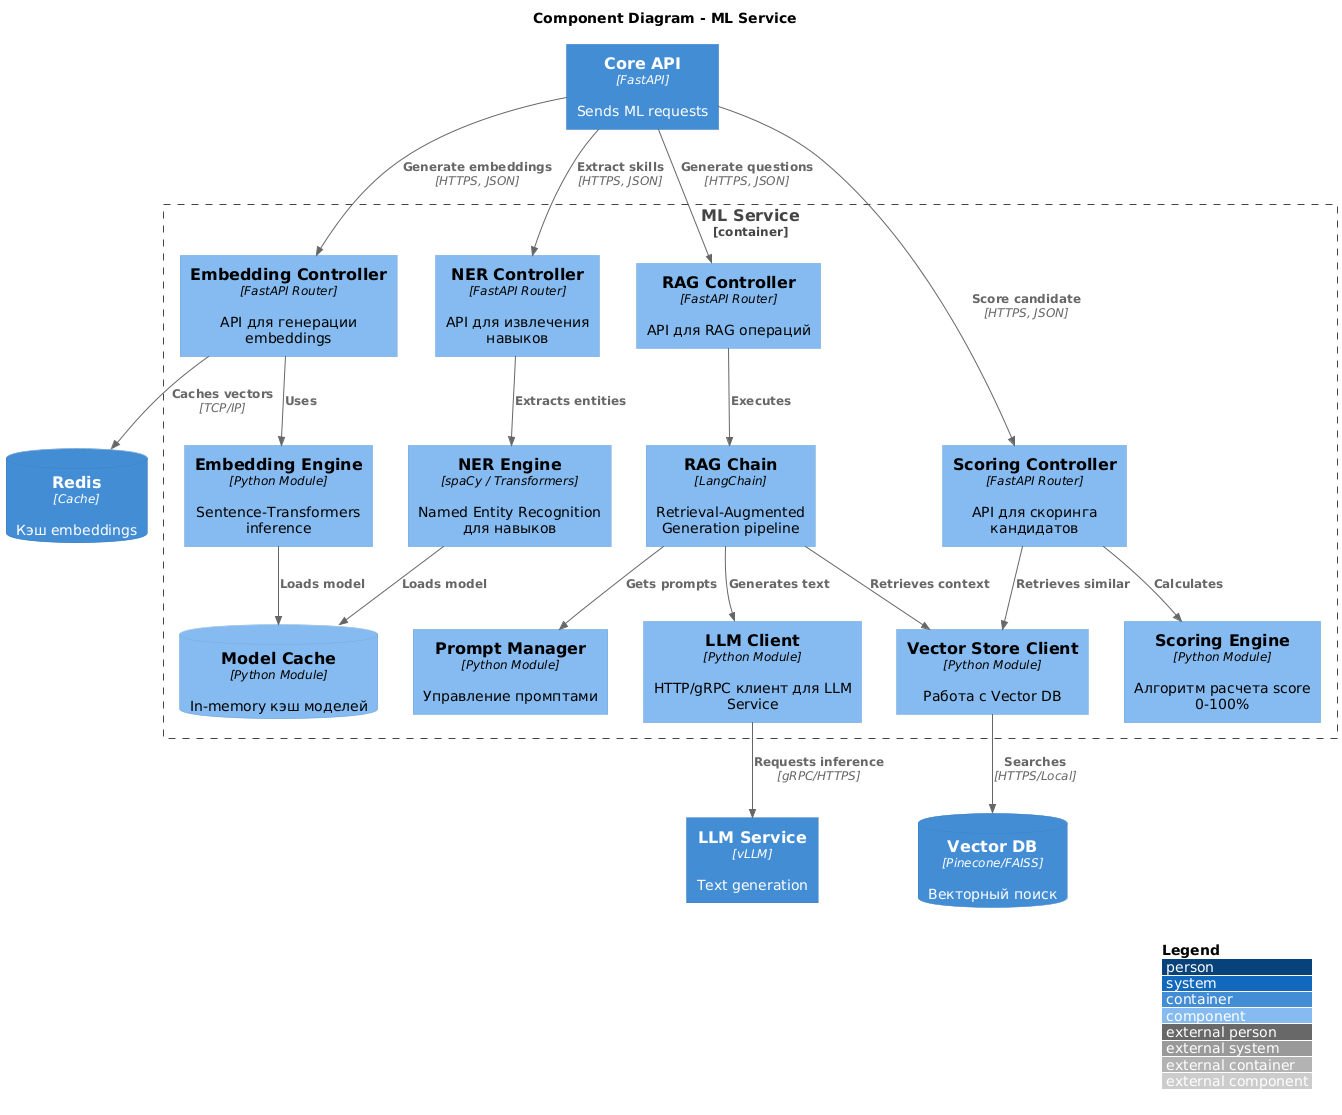

The diagram above was rendered by PlantUML. Its source (embedded in the PNG):
@startuml
!include https://raw.githubusercontent.com/plantuml-stdlib/C4-PlantUML/master/C4_Component.puml

LAYOUT_WITH_LEGEND()

title Component Diagram - ML Service

Container(core_api, "Core API", "FastAPI", "Sends ML requests")

Container_Boundary(ml_service, "ML Service") {
    Component(embedding_controller, "Embedding Controller", "FastAPI Router", "API для генерации embeddings")
    Component(scoring_controller, "Scoring Controller", "FastAPI Router", "API для скоринга кандидатов")
    Component(rag_controller, "RAG Controller", "FastAPI Router", "API для RAG операций")
    Component(ner_controller, "NER Controller", "FastAPI Router", "API для извлечения навыков")
    
    Component(embedding_engine, "Embedding Engine", "Python Module", "Sentence-Transformers inference")
    Component(scoring_engine, "Scoring Engine", "Python Module", "Алгоритм расчета score 0-100%")
    Component(rag_chain, "RAG Chain", "LangChain", "Retrieval-Augmented Generation pipeline")
    Component(ner_engine, "NER Engine", "spaCy / Transformers", "Named Entity Recognition для навыков")
    
    Component(vector_store, "Vector Store Client", "Python Module", "Работа с Vector DB")
    Component(llm_client, "LLM Client", "Python Module", "HTTP/gRPC клиент для LLM Service")
    Component(prompt_manager, "Prompt Manager", "Python Module", "Управление промптами")
    
    ComponentDb(model_cache, "Model Cache", "Python Module", "In-memory кэш моделей")
}

ContainerDb(redis, "Redis", "Cache", "Кэш embeddings")
ContainerDb(vector_db, "Vector DB", "Pinecone/FAISS", "Векторный поиск")
Container(llm_service, "LLM Service", "vLLM", "Text generation")

Rel(core_api, embedding_controller, "Generate embeddings", "HTTPS, JSON")
Rel(core_api, scoring_controller, "Score candidate", "HTTPS, JSON")
Rel(core_api, rag_controller, "Generate questions", "HTTPS, JSON")
Rel(core_api, ner_controller, "Extract skills", "HTTPS, JSON")

Rel(embedding_controller, embedding_engine, "Uses")
Rel(embedding_engine, model_cache, "Loads model")
Rel(embedding_controller, redis, "Caches vectors", "TCP/IP")

Rel(scoring_controller, scoring_engine, "Calculates")
Rel(scoring_controller, vector_store, "Retrieves similar")
Rel(vector_store, vector_db, "Searches", "HTTPS/Local")

Rel(rag_controller, rag_chain, "Executes")
Rel(rag_chain, vector_store, "Retrieves context")
Rel(rag_chain, llm_client, "Generates text")
Rel(rag_chain, prompt_manager, "Gets prompts")
Rel(llm_client, llm_service, "Requests inference", "gRPC/HTTPS")

Rel(ner_controller, ner_engine, "Extracts entities")
Rel(ner_engine, model_cache, "Loads model")
@enduml